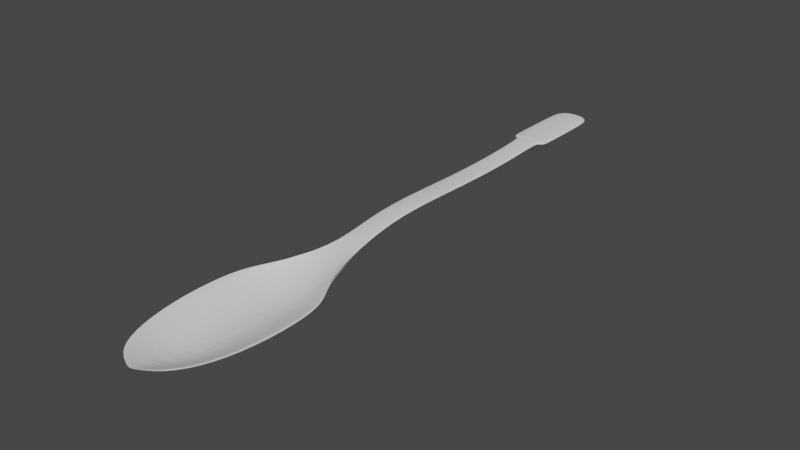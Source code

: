 # Source: spoonblend.blend  (saved by Blender 2.93.21; exported with 4.5.12 LTS)
import bpy
from mathutils import Matrix  # noqa: F401  (used for matrix-valued properties, if any)

bpy.ops.wm.read_factory_settings(use_empty=True)
scene = bpy.context.scene
scene.name = 'Scene'

# ---- collections
col_spoon = bpy.data.collections.new('spoon'); scene.collection.children.link(col_spoon)

# ---- world
world_world = bpy.data.worlds.new('World'); scene.world = world_world
world_world.use_nodes = True; world_world.node_tree.nodes.clear()
_N = world_world.node_tree.nodes; _L = world_world.node_tree.links
n0 = _N.new('ShaderNodeOutputWorld'); n0.name = 'World Output'; n0.location = (300, 300)
n1 = _N.new('ShaderNodeBackground'); n1.name = 'Background'; n1.location = (10, 300)
n1.inputs[0].default_value = (0.05088, 0.05088, 0.05088, 1.0)
_L.new(n1.outputs[0], n0.inputs[0])
n0.is_active_output = True
world_world.color = (0.05088, 0.05088, 0.05088)
world_world.use_sun_shadow = False
world_world.sun_shadow_jitter_overblur = 0.0

# ---- meshes
me_cube_004 = bpy.data.meshes.new('Cube.004')
me_cube_004.from_pydata([(-0.6419, -0.8314, 0.313), (-0.6704, -0.8314, 0.8643), (-0.5532, 0.9475, -0.6887), (-0.5532, 0.9475, 1.311), (0.6021, -0.8117, -1.076), (0.6021, -0.8117, -0.5245), (0.4782, 0.9726, -1.912), (0.4782, 0.9726, 0.08771), (-1.342, 0.4769, -1.342), (-1.395, -0.02307, -1.395), (-1.135, -0.5231, -1.135), (-1.199, -0.5231, 1.135), (-1.436, -0.02307, 1.395), (-1.358, 0.4769, 1.342), (1.167, -0.5231, -1.135), (1.416, -0.02307, -1.395), (1.35, 0.4769, -1.342), (1.35, 0.4769, 1.342), (1.416, -0.02307, 1.395), (1.167, -0.5231, 1.135), (0.2844, 1.354, 0.1092), (-0.3823, 1.354, 0.1092), (-0.3823, 1.354, 2.109), (0.2844, 1.354, 2.109), (-0.06747, -0.9365, -0.1379), (0.02347, -0.9365, -0.1379), (0.0189, -0.9365, 0.128), (-0.07662, -0.9365, 0.128), (-0.4556, 0.4769, -8.619), (0.4473, 0.4769, -8.619), (-0.4856, -0.02307, -8.566), (0.465, -0.02307, -8.566), (-0.4105, -0.5231, -8.826), (0.3783, -0.5231, -8.826), (0.4528, 0.4769, -11.3), (-0.4446, 0.4769, -11.3), (0.4787, -0.02307, -11.36), (-0.4581, -0.02307, -11.36), (0.3997, -0.5231, -11.1), (-0.3675, -0.5231, -11.1), (0.1933, 1.832, 3.435), (-0.4734, 1.832, 3.435), (-0.4734, 1.832, 5.435), (0.1933, 1.832, 5.435), (0.1933, 2.337, 3.435), (-0.4734, 2.337, 3.435), (-0.4734, 2.337, 5.435), (0.1933, 2.337, 5.435), (0.1759, 2.908, 1.7), (-0.4908, 2.908, 1.7), (-0.4908, 2.908, 3.7), (0.1759, 2.908, 3.7), (0.2084, 3.49, 2.11), (-0.4583, 3.49, 2.11), (-0.4583, 3.49, 4.11), (0.2084, 3.49, 4.11), (0.1933, 3.925, 3.435), (-0.4734, 3.925, 3.435), (-0.4734, 3.925, 5.435), (0.1933, 3.925, 5.435), (0.2436, 4.023, 3.284), (-0.5237, 4.023, 3.284), (-0.5237, 4.023, 5.586), (0.2436, 4.023, 5.586), (0.3991, 4.023, 2.818), (-0.6792, 4.023, 2.818), (-0.6792, 4.023, 6.052), (0.3991, 4.023, 6.052), (0.4261, 4.099, 2.737), (-0.7061, 4.099, 2.737), (-0.7061, 4.099, 6.133), (0.4261, 4.099, 6.133), (0.4261, 4.734, 2.737), (-0.7061, 4.734, 2.737), (-0.7061, 4.734, 6.133), (0.4261, 4.734, 6.133), (0.3501, 4.831, 2.964), (-0.6302, 4.831, 2.964), (-0.6302, 4.831, 5.905), (0.3501, 4.831, 5.905), (0.1378, 4.9, 3.601), (-0.4179, 4.9, 3.601), (-0.4179, 4.9, 5.269), (0.1378, 4.9, 5.269), (-1.049, 0.6576, 1.33), (1.015, 0.6672, -1.561), (-1.039, 0.6576, -1.091), (1.015, 0.6672, 0.8604), (-0.41, 0.8136, -7.484), (0.3988, 0.8136, -7.484), (0.3954, 0.8136, -5.062), (-0.4168, 0.8136, -5.062)], [], [(86, 84, 3, 2), (20, 23, 7, 6), (14, 19, 5, 4), (24, 27, 1, 0), (38, 14, 4, 25), (32, 11, 1, 27), (91, 84, 13, 28), (28, 13, 12, 30), (30, 12, 11, 32), (89, 85, 16, 34), (34, 16, 15, 36), (36, 15, 14, 38), (85, 87, 17, 16), (16, 17, 18, 15), (15, 18, 19, 14), (0, 1, 11, 10), (10, 11, 12, 9), (9, 12, 13, 8), (9, 37, 39, 10), (37, 36, 38, 39), (8, 35, 37, 9), (35, 34, 36, 37), (86, 88, 35, 8), (88, 89, 34, 35), (18, 31, 33, 19), (31, 30, 32, 33), (17, 29, 31, 18), (29, 28, 30, 31), (87, 90, 29, 17), (90, 91, 28, 29), (19, 33, 26, 5), (33, 32, 27, 26), (10, 39, 24, 0), (39, 38, 25, 24), (4, 5, 26, 25), (25, 26, 27, 24), (2, 3, 22, 21), (20, 21, 41, 40), (43, 40, 44, 47), (23, 20, 40, 43), (21, 22, 42, 41), (22, 23, 43, 42), (45, 46, 50, 49), (42, 43, 47, 46), (41, 42, 46, 45), (40, 41, 45, 44), (48, 49, 53, 52), (44, 45, 49, 48), (47, 44, 48, 51), (46, 47, 51, 50), (55, 52, 56, 59), (51, 48, 52, 55), (50, 51, 55, 54), (49, 50, 54, 53), (57, 58, 62, 61), (54, 55, 59, 58), (53, 54, 58, 57), (52, 53, 57, 56), (63, 60, 64, 67), (56, 57, 61, 60), (59, 56, 60, 63), (58, 59, 63, 62), (67, 64, 68, 71), (62, 63, 67, 66), (61, 62, 66, 65), (60, 61, 65, 64), (69, 70, 74, 73), (66, 67, 71, 70), (65, 66, 70, 69), (64, 65, 69, 68), (72, 73, 77, 76), (68, 69, 73, 72), (71, 68, 72, 75), (70, 71, 75, 74), (79, 76, 80, 83), (75, 72, 76, 79), (74, 75, 79, 78), (73, 74, 78, 77), (81, 82, 83, 80), (78, 79, 83, 82), (77, 78, 82, 81), (76, 77, 81, 80), (23, 22, 91, 90), (7, 23, 90, 87), (21, 20, 89, 88), (2, 21, 88, 86), (6, 7, 87, 85), (20, 6, 85, 89), (22, 3, 84, 91), (8, 13, 84, 86)])
_uv = me_cube_004.uv_layers.new(name='UVMap')
_uv.uv.foreach_set('vector', [0.375, 0.2097, 0.625, 0.2097, 0.625, 0.25, 0.375, 0.25, 0.375, 0.4167, 0.625, 0.4167, 0.625, 0.5, 0.375, 0.5, 0.375, 0.6904, 0.625, 0.6904, 0.625, 0.75, 0.375, 0.75, 0.375, 0.9167, 0.625, 0.9167, 0.625, 1.0, 0.375, 1.0, 0.2917, 0.6904, 0.375, 0.6904, 0.375, 0.75, 0.2917, 0.75, 0.7917, 0.6904, 0.875, 0.6904, 0.875, 0.75, 0.7917, 0.75, 0.7917, 0.5403, 0.8779, 0.5392, 0.875, 0.5654, 0.7917, 0.5654, 0.7917, 0.5654, 0.875, 0.5654, 0.875, 0.6279, 0.7917, 0.6279, 0.7917, 0.6279, 0.875, 0.6279, 0.875, 0.6904, 0.7917, 0.6904, 0.2917, 0.5403, 0.375, 0.5403, 0.375, 0.5654, 0.2917, 0.5654, 0.2917, 0.5654, 0.375, 0.5654, 0.375, 0.6279, 0.2917, 0.6279, 0.2917, 0.6279, 0.375, 0.6279, 0.375, 0.6904, 0.2917, 0.6904, 0.375, 0.5403, 0.6225, 0.5394, 0.625, 0.5654, 0.375, 0.5654, 0.375, 0.5654, 0.625, 0.5654, 0.625, 0.6279, 0.375, 0.6279, 0.375, 0.6279, 0.625, 0.6279, 0.625, 0.6904, 0.375, 0.6904, 0.375, 0.0, 0.625, 0.0, 0.625, 0.05962, 0.375, 0.05962, 0.375, 0.05962, 0.625, 0.05962, 0.625, 0.1221, 0.375, 0.1221, 0.375, 0.1221, 0.625, 0.1221, 0.625, 0.1846, 0.375, 0.1846, 0.125, 0.6279, 0.2083, 0.6279, 0.2083, 0.6904, 0.125, 0.6904, 0.2083, 0.6279, 0.2917, 0.6279, 0.2917, 0.6904, 0.2083, 0.6904, 0.125, 0.5654, 0.2083, 0.5654, 0.2083, 0.6279, 0.125, 0.6279, 0.2083, 0.5654, 0.2917, 0.5654, 0.2917, 0.6279, 0.2083, 0.6279, 0.125, 0.5403, 0.2083, 0.5403, 0.2083, 0.5654, 0.125, 0.5654, 0.2083, 0.5403, 0.2917, 0.5403, 0.2917, 0.5654, 0.2083, 0.5654, 0.625, 0.6279, 0.7083, 0.6279, 0.7083, 0.6904, 0.625, 0.6904, 0.7083, 0.6279, 0.7917, 0.6279, 0.7917, 0.6904, 0.7083, 0.6904, 0.625, 0.5654, 0.7083, 0.5654, 0.7083, 0.6279, 0.625, 0.6279, 0.7083, 0.5654, 0.7917, 0.5654, 0.7917, 0.6279, 0.7083, 0.6279, 0.6225, 0.5394, 0.7083, 0.5403, 0.7083, 0.5654, 0.625, 0.5654, 0.7083, 0.5403, 0.7917, 0.5403, 0.7917, 0.5654, 0.7083, 0.5654, 0.625, 0.6904, 0.7083, 0.6904, 0.7083, 0.75, 0.625, 0.75, 0.7083, 0.6904, 0.7917, 0.6904, 0.7917, 0.75, 0.7083, 0.75, 0.125, 0.6904, 0.2083, 0.6904, 0.2083, 0.75, 0.125, 0.75, 0.2083, 0.6904, 0.2917, 0.6904, 0.2917, 0.75, 0.2083, 0.75, 0.375, 0.75, 0.625, 0.75, 0.625, 0.8333, 0.375, 0.8333, 0.375, 0.8333, 0.625, 0.8333, 0.625, 0.9167, 0.375, 0.9167, 0.375, 0.25, 0.625, 0.25, 0.625, 0.3333, 0.375, 0.3333, 0.2917, 0.5, 0.2083, 0.5, 0.2083, 0.5, 0.2917, 0.5, 0.625, 0.4167, 0.375, 0.4167, 0.375, 0.4167, 0.625, 0.4167, 0.625, 0.4167, 0.375, 0.4167, 0.375, 0.4167, 0.625, 0.4167, 0.375, 0.3333, 0.625, 0.3333, 0.625, 0.3333, 0.375, 0.3333, 0.7917, 0.5, 0.7083, 0.5, 0.7083, 0.5, 0.7917, 0.5, 0.375, 0.3333, 0.625, 0.3333, 0.625, 0.3333, 0.375, 0.3333, 0.7917, 0.5, 0.7083, 0.5, 0.7083, 0.5, 0.7917, 0.5, 0.375, 0.3333, 0.625, 0.3333, 0.625, 0.3333, 0.375, 0.3333, 0.2917, 0.5, 0.2083, 0.5, 0.2083, 0.5, 0.2917, 0.5, 0.2917, 0.5, 0.2083, 0.5, 0.2083, 0.5, 0.2917, 0.5, 0.2917, 0.5, 0.2083, 0.5, 0.2083, 0.5, 0.2917, 0.5, 0.625, 0.4167, 0.375, 0.4167, 0.375, 0.4167, 0.625, 0.4167, 0.7917, 0.5, 0.7083, 0.5, 0.7083, 0.5, 0.7917, 0.5, 0.625, 0.4167, 0.375, 0.4167, 0.375, 0.4167, 0.625, 0.4167, 0.625, 0.4167, 0.375, 0.4167, 0.375, 0.4167, 0.625, 0.4167, 0.7917, 0.5, 0.7083, 0.5, 0.7083, 0.5, 0.7917, 0.5, 0.375, 0.3333, 0.625, 0.3333, 0.625, 0.3333, 0.375, 0.3333, 0.375, 0.3333, 0.625, 0.3333, 0.625, 0.3333, 0.375, 0.3333, 0.7917, 0.5, 0.7083, 0.5, 0.7083, 0.5, 0.7917, 0.5, 0.375, 0.3333, 0.625, 0.3333, 0.625, 0.3333, 0.375, 0.3333, 0.2917, 0.5, 0.2083, 0.5, 0.2083, 0.5, 0.2917, 0.5, 0.625, 0.4167, 0.375, 0.4167, 0.375, 0.4167, 0.625, 0.4167, 0.2917, 0.5, 0.2083, 0.5, 0.2083, 0.5, 0.2917, 0.5, 0.625, 0.4167, 0.375, 0.4167, 0.375, 0.4167, 0.625, 0.4167, 0.7917, 0.5, 0.7083, 0.5, 0.7083, 0.5, 0.7917, 0.5, 0.625, 0.4167, 0.375, 0.4167, 0.375, 0.4167, 0.625, 0.4167, 0.7917, 0.5, 0.7083, 0.5, 0.7083, 0.5, 0.7917, 0.5, 0.375, 0.3333, 0.625, 0.3333, 0.625, 0.3333, 0.375, 0.3333, 0.2917, 0.5, 0.2083, 0.5, 0.2083, 0.5, 0.2917, 0.5, 0.375, 0.3333, 0.625, 0.3333, 0.625, 0.3333, 0.375, 0.3333, 0.7917, 0.5, 0.7083, 0.5, 0.7083, 0.5, 0.7917, 0.5, 0.375, 0.3333, 0.625, 0.3333, 0.625, 0.3333, 0.375, 0.3333, 0.2917, 0.5, 0.2083, 0.5, 0.2083, 0.5, 0.2917, 0.5, 0.2917, 0.5, 0.2083, 0.5, 0.2083, 0.5, 0.2917, 0.5, 0.2917, 0.5, 0.2083, 0.5, 0.2083, 0.5, 0.2917, 0.5, 0.625, 0.4167, 0.375, 0.4167, 0.375, 0.4167, 0.625, 0.4167, 0.7917, 0.5, 0.7083, 0.5, 0.7083, 0.5, 0.7917, 0.5, 0.625, 0.4167, 0.375, 0.4167, 0.375, 0.4167, 0.625, 0.4167, 0.625, 0.4167, 0.375, 0.4167, 0.375, 0.4167, 0.625, 0.4167, 0.7917, 0.5, 0.7083, 0.5, 0.7083, 0.5, 0.7917, 0.5, 0.375, 0.3333, 0.625, 0.3333, 0.625, 0.3333, 0.375, 0.3333, 0.375, 0.3333, 0.625, 0.3333, 0.625, 0.4167, 0.375, 0.4167, 0.7917, 0.5, 0.7083, 0.5, 0.7083, 0.5, 0.7917, 0.5, 0.375, 0.3333, 0.625, 0.3333, 0.625, 0.3333, 0.375, 0.3333, 0.2917, 0.5, 0.2083, 0.5, 0.2083, 0.5, 0.2917, 0.5, 0.7083, 0.5, 0.7917, 0.5, 0.7917, 0.5403, 0.7083, 0.5403, 0.625, 0.5, 0.7083, 0.5, 0.7083, 0.5403, 0.6225, 0.5394, 0.2083, 0.5, 0.2917, 0.5, 0.2917, 0.5403, 0.2083, 0.5403, 0.125, 0.5, 0.2083, 0.5, 0.2083, 0.5403, 0.125, 0.5403, 0.375, 0.5, 0.625, 0.5, 0.6225, 0.5394, 0.375, 0.5403, 0.2917, 0.5, 0.375, 0.5, 0.375, 0.5403, 0.2917, 0.5403, 0.7917, 0.5, 0.875, 0.5, 0.8779, 0.5392, 0.7917, 0.5403, 0.375, 0.1846, 0.625, 0.1846, 0.625, 0.2097, 0.375, 0.2097])
me_cube_004.use_remesh_fix_poles = True
me_cube_004.use_remesh_preserve_attributes = False
me_cube_004.update()

# ---- objects
ob_spoon = bpy.data.objects.new('spoon', me_cube_004)

# ---- transforms, parenting, visibility, modifiers, constraints
ob_spoon.location = (-0.2293, 0.0, 3.96)
ob_spoon.scale = (0.02773, 0.07949, 0.001386)
_m = ob_spoon.modifiers.new('Subdivision', 'SUBSURF')
_m.levels = 2

# ---- collection membership
col_spoon.objects.link(ob_spoon)

# ---- scene / render settings (as saved in the file)
scene.frame_start = 1; scene.frame_end = 250; scene.frame_set(1)
scene.render.engine = 'BLENDER_EEVEE_NEXT'
scene.cycles.use_denoising = False
scene.cycles.samples = 128
scene.cycles.sampling_pattern = 'TABULATED_SOBOL'
scene.cycles.use_adaptive_sampling = False
scene.cycles.use_light_tree = False
scene.view_settings.view_transform = 'Filmic'
bpy.context.view_layer.update()

# ---- added for rendering (the .blend has no active camera and no usable light): camera, sun
cam_auto = bpy.data.cameras.new('AutoCamera')
cam_auto.lens = 50.0
cam_auto.sensor_width = 36.0
cam_auto.clip_end = 1000.0
ob_auto_camera = bpy.data.objects.new('AutoCamera', cam_auto)
scene.collection.objects.link(ob_auto_camera)
ob_auto_camera.location = (0.20643, -0.365682, 4.30522)
ob_auto_camera.rotation_euler = (1.09748, -7.21219e-08, 0.694738)
scene.camera = ob_auto_camera
light_auto_sun = bpy.data.lights.new('AutoSun', 'SUN')
light_auto_sun.energy = 3.0
light_auto_sun.angle = 0.0523599
ob_auto_sun = bpy.data.objects.new('AutoSun', light_auto_sun)
scene.collection.objects.link(ob_auto_sun)
ob_auto_sun.rotation_euler = (0.872665, 0.174533, 0.523599)
bpy.context.view_layer.update()
